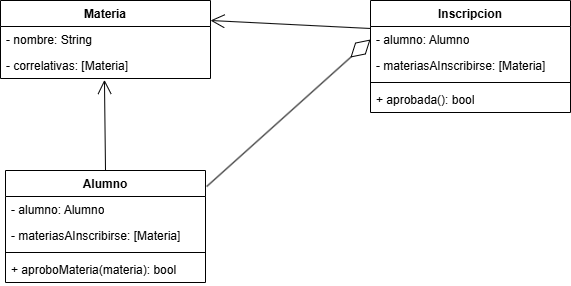

The diagram above was exported from draw.io. Its source (the exported page's mxGraphModel, read from the mxfile embedded in the PNG):
<mxGraphModel dx="1003" dy="489" grid="1" gridSize="10" guides="1" tooltips="1" connect="1" arrows="1" fold="1" page="1" pageScale="1" pageWidth="3300" pageHeight="4681" math="0" shadow="0">
  <root>
    <mxCell id="0" />
    <mxCell id="1" parent="0" />
    <mxCell id="nFpzSuHraegCZR1mH4rV-15" value="Materia" style="swimlane;fontStyle=1;align=center;verticalAlign=top;childLayout=stackLayout;horizontal=1;startSize=26;horizontalStack=0;resizeParent=1;resizeParentMax=0;resizeLast=0;collapsible=1;marginBottom=0;whiteSpace=wrap;html=1;" vertex="1" parent="1">
      <mxGeometry x="490" y="150" width="210" height="78" as="geometry">
        <mxRectangle x="560" y="80" width="100" height="30" as="alternateBounds" />
      </mxGeometry>
    </mxCell>
    <mxCell id="nFpzSuHraegCZR1mH4rV-16" value="- nombre: String" style="text;strokeColor=none;fillColor=none;align=left;verticalAlign=top;spacingLeft=4;spacingRight=4;overflow=hidden;rotatable=0;points=[[0,0.5],[1,0.5]];portConstraint=eastwest;whiteSpace=wrap;html=1;" vertex="1" parent="nFpzSuHraegCZR1mH4rV-15">
      <mxGeometry y="26" width="210" height="26" as="geometry" />
    </mxCell>
    <mxCell id="nFpzSuHraegCZR1mH4rV-18" value="- correlativas: [Materia]" style="text;strokeColor=none;fillColor=none;align=left;verticalAlign=top;spacingLeft=4;spacingRight=4;overflow=hidden;rotatable=0;points=[[0,0.5],[1,0.5]];portConstraint=eastwest;whiteSpace=wrap;html=1;" vertex="1" parent="nFpzSuHraegCZR1mH4rV-15">
      <mxGeometry y="52" width="210" height="26" as="geometry" />
    </mxCell>
    <mxCell id="nFpzSuHraegCZR1mH4rV-32" value="Inscripcion" style="swimlane;fontStyle=1;align=center;verticalAlign=top;childLayout=stackLayout;horizontal=1;startSize=26;horizontalStack=0;resizeParent=1;resizeParentMax=0;resizeLast=0;collapsible=1;marginBottom=0;whiteSpace=wrap;html=1;" vertex="1" parent="1">
      <mxGeometry x="860" y="150" width="200" height="112" as="geometry" />
    </mxCell>
    <mxCell id="nFpzSuHraegCZR1mH4rV-33" value="- alumno: Alumno" style="text;strokeColor=none;fillColor=none;align=left;verticalAlign=top;spacingLeft=4;spacingRight=4;overflow=hidden;rotatable=0;points=[[0,0.5],[1,0.5]];portConstraint=eastwest;whiteSpace=wrap;html=1;" vertex="1" parent="nFpzSuHraegCZR1mH4rV-32">
      <mxGeometry y="26" width="200" height="26" as="geometry" />
    </mxCell>
    <mxCell id="nFpzSuHraegCZR1mH4rV-35" value="- materiasAInscribirse: [Materia]" style="text;strokeColor=none;fillColor=none;align=left;verticalAlign=top;spacingLeft=4;spacingRight=4;overflow=hidden;rotatable=0;points=[[0,0.5],[1,0.5]];portConstraint=eastwest;whiteSpace=wrap;html=1;" vertex="1" parent="nFpzSuHraegCZR1mH4rV-32">
      <mxGeometry y="52" width="200" height="26" as="geometry" />
    </mxCell>
    <mxCell id="nFpzSuHraegCZR1mH4rV-34" value="" style="line;strokeWidth=1;fillColor=none;align=left;verticalAlign=middle;spacingTop=-1;spacingLeft=3;spacingRight=3;rotatable=0;labelPosition=right;points=[];portConstraint=eastwest;strokeColor=inherit;" vertex="1" parent="nFpzSuHraegCZR1mH4rV-32">
      <mxGeometry y="78" width="200" height="8" as="geometry" />
    </mxCell>
    <mxCell id="nFpzSuHraegCZR1mH4rV-36" value="+ aprobada(): bool" style="text;strokeColor=none;fillColor=none;align=left;verticalAlign=top;spacingLeft=4;spacingRight=4;overflow=hidden;rotatable=0;points=[[0,0.5],[1,0.5]];portConstraint=eastwest;whiteSpace=wrap;html=1;" vertex="1" parent="nFpzSuHraegCZR1mH4rV-32">
      <mxGeometry y="86" width="200" height="26" as="geometry" />
    </mxCell>
    <mxCell id="nFpzSuHraegCZR1mH4rV-39" value="Alumno" style="swimlane;fontStyle=1;align=center;verticalAlign=top;childLayout=stackLayout;horizontal=1;startSize=26;horizontalStack=0;resizeParent=1;resizeParentMax=0;resizeLast=0;collapsible=1;marginBottom=0;whiteSpace=wrap;html=1;" vertex="1" parent="1">
      <mxGeometry x="495" y="320" width="200" height="112" as="geometry" />
    </mxCell>
    <mxCell id="nFpzSuHraegCZR1mH4rV-40" value="- alumno: Alumno" style="text;strokeColor=none;fillColor=none;align=left;verticalAlign=top;spacingLeft=4;spacingRight=4;overflow=hidden;rotatable=0;points=[[0,0.5],[1,0.5]];portConstraint=eastwest;whiteSpace=wrap;html=1;" vertex="1" parent="nFpzSuHraegCZR1mH4rV-39">
      <mxGeometry y="26" width="200" height="26" as="geometry" />
    </mxCell>
    <mxCell id="nFpzSuHraegCZR1mH4rV-41" value="- materiasAInscribirse: [Materia]" style="text;strokeColor=none;fillColor=none;align=left;verticalAlign=top;spacingLeft=4;spacingRight=4;overflow=hidden;rotatable=0;points=[[0,0.5],[1,0.5]];portConstraint=eastwest;whiteSpace=wrap;html=1;" vertex="1" parent="nFpzSuHraegCZR1mH4rV-39">
      <mxGeometry y="52" width="200" height="26" as="geometry" />
    </mxCell>
    <mxCell id="nFpzSuHraegCZR1mH4rV-42" value="" style="line;strokeWidth=1;fillColor=none;align=left;verticalAlign=middle;spacingTop=-1;spacingLeft=3;spacingRight=3;rotatable=0;labelPosition=right;points=[];portConstraint=eastwest;strokeColor=inherit;" vertex="1" parent="nFpzSuHraegCZR1mH4rV-39">
      <mxGeometry y="78" width="200" height="8" as="geometry" />
    </mxCell>
    <mxCell id="nFpzSuHraegCZR1mH4rV-43" value="+ aproboMateria(materia): bool" style="text;strokeColor=none;fillColor=none;align=left;verticalAlign=top;spacingLeft=4;spacingRight=4;overflow=hidden;rotatable=0;points=[[0,0.5],[1,0.5]];portConstraint=eastwest;whiteSpace=wrap;html=1;" vertex="1" parent="nFpzSuHraegCZR1mH4rV-39">
      <mxGeometry y="86" width="200" height="26" as="geometry" />
    </mxCell>
    <mxCell id="nFpzSuHraegCZR1mH4rV-45" value="" style="endArrow=diamondThin;endFill=0;endSize=24;html=1;rounded=0;entryX=0;entryY=0.5;entryDx=0;entryDy=0;exitX=1.006;exitY=0.143;exitDx=0;exitDy=0;exitPerimeter=0;" edge="1" parent="1" source="nFpzSuHraegCZR1mH4rV-39" target="nFpzSuHraegCZR1mH4rV-33">
      <mxGeometry width="160" relative="1" as="geometry">
        <mxPoint x="750" y="389.9999999999999" as="sourcePoint" />
        <mxPoint x="750.4200000000001" y="481.87" as="targetPoint" />
      </mxGeometry>
    </mxCell>
    <mxCell id="nFpzSuHraegCZR1mH4rV-47" value="" style="endArrow=open;endFill=1;endSize=12;html=1;rounded=0;exitX=0;exitY=0.25;exitDx=0;exitDy=0;" edge="1" parent="1" source="nFpzSuHraegCZR1mH4rV-32">
      <mxGeometry width="160" relative="1" as="geometry">
        <mxPoint x="850" y="360" as="sourcePoint" />
        <mxPoint x="700" y="170" as="targetPoint" />
      </mxGeometry>
    </mxCell>
    <mxCell id="nFpzSuHraegCZR1mH4rV-48" value="" style="endArrow=open;endFill=1;endSize=12;html=1;rounded=0;exitX=0.5;exitY=0;exitDx=0;exitDy=0;entryX=0.495;entryY=1.053;entryDx=0;entryDy=0;entryPerimeter=0;" edge="1" parent="1" source="nFpzSuHraegCZR1mH4rV-39" target="nFpzSuHraegCZR1mH4rV-18">
      <mxGeometry width="160" relative="1" as="geometry">
        <mxPoint x="860" y="368" as="sourcePoint" />
        <mxPoint x="700" y="360" as="targetPoint" />
      </mxGeometry>
    </mxCell>
  </root>
</mxGraphModel>